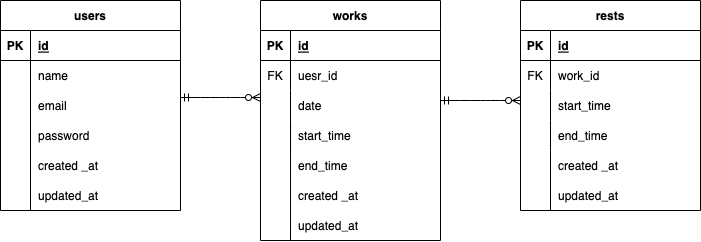

The diagram above was exported from draw.io. Its source (the exported page's mxGraphModel, read from the mxfile embedded in the PNG):
<mxGraphModel dx="601" dy="515" grid="1" gridSize="10" guides="1" tooltips="1" connect="1" arrows="1" fold="1" page="1" pageScale="1" pageWidth="827" pageHeight="1169" math="0" shadow="0">
  <root>
    <mxCell id="0" />
    <mxCell id="1" parent="0" />
    <mxCell id="15" value="end_time" style="shape=partialRectangle;connectable=0;fillColor=none;top=0;left=0;bottom=0;right=0;align=left;spacingLeft=6;overflow=hidden;" parent="1" vertex="1">
      <mxGeometry x="310" y="450" width="150" height="30" as="geometry">
        <mxRectangle width="150" height="30" as="alternateBounds" />
      </mxGeometry>
    </mxCell>
    <mxCell id="21" value="" style="endArrow=none;html=1;rounded=0;" parent="1" edge="1">
      <mxGeometry relative="1" as="geometry">
        <mxPoint x="50" y="380" as="sourcePoint" />
        <mxPoint x="50" y="510" as="targetPoint" />
      </mxGeometry>
    </mxCell>
    <mxCell id="38" value="works" style="shape=table;startSize=30;container=1;collapsible=1;childLayout=tableLayout;fixedRows=1;rowLines=0;fontStyle=1;align=center;resizeLast=1;" parent="1" vertex="1">
      <mxGeometry x="280" y="300" width="180" height="240" as="geometry" />
    </mxCell>
    <mxCell id="39" value="" style="shape=tableRow;horizontal=0;startSize=0;swimlaneHead=0;swimlaneBody=0;fillColor=none;collapsible=0;dropTarget=0;points=[[0,0.5],[1,0.5]];portConstraint=eastwest;top=0;left=0;right=0;bottom=1;" parent="38" vertex="1">
      <mxGeometry y="30" width="180" height="30" as="geometry" />
    </mxCell>
    <mxCell id="40" value="PK" style="shape=partialRectangle;connectable=0;fillColor=none;top=0;left=0;bottom=0;right=0;fontStyle=1;overflow=hidden;" parent="39" vertex="1">
      <mxGeometry width="30" height="30" as="geometry">
        <mxRectangle width="30" height="30" as="alternateBounds" />
      </mxGeometry>
    </mxCell>
    <mxCell id="41" value="id" style="shape=partialRectangle;connectable=0;fillColor=none;top=0;left=0;bottom=0;right=0;align=left;spacingLeft=6;fontStyle=5;overflow=hidden;" parent="39" vertex="1">
      <mxGeometry x="30" width="150" height="30" as="geometry">
        <mxRectangle width="150" height="30" as="alternateBounds" />
      </mxGeometry>
    </mxCell>
    <mxCell id="42" value="" style="shape=tableRow;horizontal=0;startSize=0;swimlaneHead=0;swimlaneBody=0;fillColor=none;collapsible=0;dropTarget=0;points=[[0,0.5],[1,0.5]];portConstraint=eastwest;top=0;left=0;right=0;bottom=0;" parent="38" vertex="1">
      <mxGeometry y="60" width="180" height="30" as="geometry" />
    </mxCell>
    <mxCell id="43" value="FK" style="shape=partialRectangle;connectable=0;fillColor=none;top=0;left=0;bottom=0;right=0;editable=1;overflow=hidden;" parent="42" vertex="1">
      <mxGeometry width="30" height="30" as="geometry">
        <mxRectangle width="30" height="30" as="alternateBounds" />
      </mxGeometry>
    </mxCell>
    <mxCell id="44" value="uesr_id" style="shape=partialRectangle;connectable=0;fillColor=none;top=0;left=0;bottom=0;right=0;align=left;spacingLeft=6;overflow=hidden;" parent="42" vertex="1">
      <mxGeometry x="30" width="150" height="30" as="geometry">
        <mxRectangle width="150" height="30" as="alternateBounds" />
      </mxGeometry>
    </mxCell>
    <mxCell id="45" value="" style="shape=tableRow;horizontal=0;startSize=0;swimlaneHead=0;swimlaneBody=0;fillColor=none;collapsible=0;dropTarget=0;points=[[0,0.5],[1,0.5]];portConstraint=eastwest;top=0;left=0;right=0;bottom=0;" parent="38" vertex="1">
      <mxGeometry y="90" width="180" height="30" as="geometry" />
    </mxCell>
    <mxCell id="46" value="" style="shape=partialRectangle;connectable=0;fillColor=none;top=0;left=0;bottom=0;right=0;editable=1;overflow=hidden;" parent="45" vertex="1">
      <mxGeometry width="30" height="30" as="geometry">
        <mxRectangle width="30" height="30" as="alternateBounds" />
      </mxGeometry>
    </mxCell>
    <mxCell id="47" value="date" style="shape=partialRectangle;connectable=0;fillColor=none;top=0;left=0;bottom=0;right=0;align=left;spacingLeft=6;overflow=hidden;" parent="45" vertex="1">
      <mxGeometry x="30" width="150" height="30" as="geometry">
        <mxRectangle width="150" height="30" as="alternateBounds" />
      </mxGeometry>
    </mxCell>
    <mxCell id="48" value="" style="shape=tableRow;horizontal=0;startSize=0;swimlaneHead=0;swimlaneBody=0;fillColor=none;collapsible=0;dropTarget=0;points=[[0,0.5],[1,0.5]];portConstraint=eastwest;top=0;left=0;right=0;bottom=0;" parent="38" vertex="1">
      <mxGeometry y="120" width="180" height="30" as="geometry" />
    </mxCell>
    <mxCell id="49" value="" style="shape=partialRectangle;connectable=0;fillColor=none;top=0;left=0;bottom=0;right=0;editable=1;overflow=hidden;" parent="48" vertex="1">
      <mxGeometry width="30" height="30" as="geometry">
        <mxRectangle width="30" height="30" as="alternateBounds" />
      </mxGeometry>
    </mxCell>
    <mxCell id="50" value="start_time" style="shape=partialRectangle;connectable=0;fillColor=none;top=0;left=0;bottom=0;right=0;align=left;spacingLeft=6;overflow=hidden;" parent="48" vertex="1">
      <mxGeometry x="30" width="150" height="30" as="geometry">
        <mxRectangle width="150" height="30" as="alternateBounds" />
      </mxGeometry>
    </mxCell>
    <mxCell id="51" value="rests" style="shape=table;startSize=30;container=1;collapsible=1;childLayout=tableLayout;fixedRows=1;rowLines=0;fontStyle=1;align=center;resizeLast=1;" parent="1" vertex="1">
      <mxGeometry x="540" y="300" width="180" height="210" as="geometry" />
    </mxCell>
    <mxCell id="52" value="" style="shape=tableRow;horizontal=0;startSize=0;swimlaneHead=0;swimlaneBody=0;fillColor=none;collapsible=0;dropTarget=0;points=[[0,0.5],[1,0.5]];portConstraint=eastwest;top=0;left=0;right=0;bottom=1;" parent="51" vertex="1">
      <mxGeometry y="30" width="180" height="30" as="geometry" />
    </mxCell>
    <mxCell id="53" value="PK" style="shape=partialRectangle;connectable=0;fillColor=none;top=0;left=0;bottom=0;right=0;fontStyle=1;overflow=hidden;" parent="52" vertex="1">
      <mxGeometry width="30" height="30" as="geometry">
        <mxRectangle width="30" height="30" as="alternateBounds" />
      </mxGeometry>
    </mxCell>
    <mxCell id="54" value="id" style="shape=partialRectangle;connectable=0;fillColor=none;top=0;left=0;bottom=0;right=0;align=left;spacingLeft=6;fontStyle=5;overflow=hidden;" parent="52" vertex="1">
      <mxGeometry x="30" width="150" height="30" as="geometry">
        <mxRectangle width="150" height="30" as="alternateBounds" />
      </mxGeometry>
    </mxCell>
    <mxCell id="55" value="" style="shape=tableRow;horizontal=0;startSize=0;swimlaneHead=0;swimlaneBody=0;fillColor=none;collapsible=0;dropTarget=0;points=[[0,0.5],[1,0.5]];portConstraint=eastwest;top=0;left=0;right=0;bottom=0;" parent="51" vertex="1">
      <mxGeometry y="60" width="180" height="30" as="geometry" />
    </mxCell>
    <mxCell id="56" value="FK" style="shape=partialRectangle;connectable=0;fillColor=none;top=0;left=0;bottom=0;right=0;editable=1;overflow=hidden;" parent="55" vertex="1">
      <mxGeometry width="30" height="30" as="geometry">
        <mxRectangle width="30" height="30" as="alternateBounds" />
      </mxGeometry>
    </mxCell>
    <mxCell id="57" value="work_id" style="shape=partialRectangle;connectable=0;fillColor=none;top=0;left=0;bottom=0;right=0;align=left;spacingLeft=6;overflow=hidden;" parent="55" vertex="1">
      <mxGeometry x="30" width="150" height="30" as="geometry">
        <mxRectangle width="150" height="30" as="alternateBounds" />
      </mxGeometry>
    </mxCell>
    <mxCell id="58" value="" style="shape=tableRow;horizontal=0;startSize=0;swimlaneHead=0;swimlaneBody=0;fillColor=none;collapsible=0;dropTarget=0;points=[[0,0.5],[1,0.5]];portConstraint=eastwest;top=0;left=0;right=0;bottom=0;" parent="51" vertex="1">
      <mxGeometry y="90" width="180" height="30" as="geometry" />
    </mxCell>
    <mxCell id="59" value="" style="shape=partialRectangle;connectable=0;fillColor=none;top=0;left=0;bottom=0;right=0;editable=1;overflow=hidden;" parent="58" vertex="1">
      <mxGeometry width="30" height="30" as="geometry">
        <mxRectangle width="30" height="30" as="alternateBounds" />
      </mxGeometry>
    </mxCell>
    <mxCell id="60" value="start_time" style="shape=partialRectangle;connectable=0;fillColor=none;top=0;left=0;bottom=0;right=0;align=left;spacingLeft=6;overflow=hidden;" parent="58" vertex="1">
      <mxGeometry x="30" width="150" height="30" as="geometry">
        <mxRectangle width="150" height="30" as="alternateBounds" />
      </mxGeometry>
    </mxCell>
    <mxCell id="61" value="" style="shape=tableRow;horizontal=0;startSize=0;swimlaneHead=0;swimlaneBody=0;fillColor=none;collapsible=0;dropTarget=0;points=[[0,0.5],[1,0.5]];portConstraint=eastwest;top=0;left=0;right=0;bottom=0;" parent="51" vertex="1">
      <mxGeometry y="120" width="180" height="30" as="geometry" />
    </mxCell>
    <mxCell id="62" value="" style="shape=partialRectangle;connectable=0;fillColor=none;top=0;left=0;bottom=0;right=0;editable=1;overflow=hidden;" parent="61" vertex="1">
      <mxGeometry width="30" height="30" as="geometry">
        <mxRectangle width="30" height="30" as="alternateBounds" />
      </mxGeometry>
    </mxCell>
    <mxCell id="63" value="end_time" style="shape=partialRectangle;connectable=0;fillColor=none;top=0;left=0;bottom=0;right=0;align=left;spacingLeft=6;overflow=hidden;" parent="61" vertex="1">
      <mxGeometry x="30" width="150" height="30" as="geometry">
        <mxRectangle width="150" height="30" as="alternateBounds" />
      </mxGeometry>
    </mxCell>
    <mxCell id="77" value="" style="endArrow=none;html=1;rounded=0;exitX=0.167;exitY=0;exitDx=0;exitDy=0;exitPerimeter=0;" parent="1" source="48" edge="1">
      <mxGeometry relative="1" as="geometry">
        <mxPoint x="310" y="494.5" as="sourcePoint" />
        <mxPoint x="310" y="540" as="targetPoint" />
      </mxGeometry>
    </mxCell>
    <mxCell id="78" value="users" style="shape=table;startSize=30;container=1;collapsible=1;childLayout=tableLayout;fixedRows=1;rowLines=0;fontStyle=1;align=center;resizeLast=1;" parent="1" vertex="1">
      <mxGeometry x="20" y="300" width="180" height="210" as="geometry" />
    </mxCell>
    <mxCell id="79" value="" style="shape=tableRow;horizontal=0;startSize=0;swimlaneHead=0;swimlaneBody=0;fillColor=none;collapsible=0;dropTarget=0;points=[[0,0.5],[1,0.5]];portConstraint=eastwest;top=0;left=0;right=0;bottom=1;" parent="78" vertex="1">
      <mxGeometry y="30" width="180" height="30" as="geometry" />
    </mxCell>
    <mxCell id="80" value="PK" style="shape=partialRectangle;connectable=0;fillColor=none;top=0;left=0;bottom=0;right=0;fontStyle=1;overflow=hidden;" parent="79" vertex="1">
      <mxGeometry width="30" height="30" as="geometry">
        <mxRectangle width="30" height="30" as="alternateBounds" />
      </mxGeometry>
    </mxCell>
    <mxCell id="81" value="id" style="shape=partialRectangle;connectable=0;fillColor=none;top=0;left=0;bottom=0;right=0;align=left;spacingLeft=6;fontStyle=5;overflow=hidden;" parent="79" vertex="1">
      <mxGeometry x="30" width="150" height="30" as="geometry">
        <mxRectangle width="150" height="30" as="alternateBounds" />
      </mxGeometry>
    </mxCell>
    <mxCell id="82" value="" style="shape=tableRow;horizontal=0;startSize=0;swimlaneHead=0;swimlaneBody=0;fillColor=none;collapsible=0;dropTarget=0;points=[[0,0.5],[1,0.5]];portConstraint=eastwest;top=0;left=0;right=0;bottom=0;" parent="78" vertex="1">
      <mxGeometry y="60" width="180" height="30" as="geometry" />
    </mxCell>
    <mxCell id="83" value="" style="shape=partialRectangle;connectable=0;fillColor=none;top=0;left=0;bottom=0;right=0;editable=1;overflow=hidden;" parent="82" vertex="1">
      <mxGeometry width="30" height="30" as="geometry">
        <mxRectangle width="30" height="30" as="alternateBounds" />
      </mxGeometry>
    </mxCell>
    <mxCell id="84" value="name" style="shape=partialRectangle;connectable=0;fillColor=none;top=0;left=0;bottom=0;right=0;align=left;spacingLeft=6;overflow=hidden;" parent="82" vertex="1">
      <mxGeometry x="30" width="150" height="30" as="geometry">
        <mxRectangle width="150" height="30" as="alternateBounds" />
      </mxGeometry>
    </mxCell>
    <mxCell id="85" value="" style="shape=tableRow;horizontal=0;startSize=0;swimlaneHead=0;swimlaneBody=0;fillColor=none;collapsible=0;dropTarget=0;points=[[0,0.5],[1,0.5]];portConstraint=eastwest;top=0;left=0;right=0;bottom=0;" parent="78" vertex="1">
      <mxGeometry y="90" width="180" height="30" as="geometry" />
    </mxCell>
    <mxCell id="86" value="" style="shape=partialRectangle;connectable=0;fillColor=none;top=0;left=0;bottom=0;right=0;editable=1;overflow=hidden;" parent="85" vertex="1">
      <mxGeometry width="30" height="30" as="geometry">
        <mxRectangle width="30" height="30" as="alternateBounds" />
      </mxGeometry>
    </mxCell>
    <mxCell id="87" value="email" style="shape=partialRectangle;connectable=0;fillColor=none;top=0;left=0;bottom=0;right=0;align=left;spacingLeft=6;overflow=hidden;" parent="85" vertex="1">
      <mxGeometry x="30" width="150" height="30" as="geometry">
        <mxRectangle width="150" height="30" as="alternateBounds" />
      </mxGeometry>
    </mxCell>
    <mxCell id="88" value="" style="shape=tableRow;horizontal=0;startSize=0;swimlaneHead=0;swimlaneBody=0;fillColor=none;collapsible=0;dropTarget=0;points=[[0,0.5],[1,0.5]];portConstraint=eastwest;top=0;left=0;right=0;bottom=0;" parent="78" vertex="1">
      <mxGeometry y="120" width="180" height="30" as="geometry" />
    </mxCell>
    <mxCell id="89" value="" style="shape=partialRectangle;connectable=0;fillColor=none;top=0;left=0;bottom=0;right=0;editable=1;overflow=hidden;" parent="88" vertex="1">
      <mxGeometry width="30" height="30" as="geometry">
        <mxRectangle width="30" height="30" as="alternateBounds" />
      </mxGeometry>
    </mxCell>
    <mxCell id="90" value="password" style="shape=partialRectangle;connectable=0;fillColor=none;top=0;left=0;bottom=0;right=0;align=left;spacingLeft=6;overflow=hidden;" parent="88" vertex="1">
      <mxGeometry x="30" width="150" height="30" as="geometry">
        <mxRectangle width="150" height="30" as="alternateBounds" />
      </mxGeometry>
    </mxCell>
    <mxCell id="100" value="" style="edgeStyle=entityRelationEdgeStyle;fontSize=12;html=1;endArrow=ERzeroToMany;startArrow=ERmandOne;fontColor=#FFFFFF;" parent="1" edge="1">
      <mxGeometry width="100" height="100" relative="1" as="geometry">
        <mxPoint x="200" y="397" as="sourcePoint" />
        <mxPoint x="280" y="397" as="targetPoint" />
      </mxGeometry>
    </mxCell>
    <mxCell id="101" value="created _at" style="shape=partialRectangle;connectable=0;fillColor=none;top=0;left=0;bottom=0;right=0;align=left;spacingLeft=6;overflow=hidden;" parent="1" vertex="1">
      <mxGeometry x="50" y="450" width="150" height="30" as="geometry">
        <mxRectangle width="150" height="30" as="alternateBounds" />
      </mxGeometry>
    </mxCell>
    <mxCell id="103" value="created _at" style="shape=partialRectangle;connectable=0;fillColor=none;top=0;left=0;bottom=0;right=0;align=left;spacingLeft=6;overflow=hidden;" parent="1" vertex="1">
      <mxGeometry x="310" y="480" width="150" height="30" as="geometry">
        <mxRectangle width="150" height="30" as="alternateBounds" />
      </mxGeometry>
    </mxCell>
    <mxCell id="106" value="updated_at" style="shape=partialRectangle;connectable=0;fillColor=none;top=0;left=0;bottom=0;right=0;align=left;spacingLeft=6;overflow=hidden;" parent="1" vertex="1">
      <mxGeometry x="310" y="510" width="150" height="30" as="geometry">
        <mxRectangle width="150" height="30" as="alternateBounds" />
      </mxGeometry>
    </mxCell>
    <mxCell id="107" value="updated_at" style="shape=partialRectangle;connectable=0;fillColor=none;top=0;left=0;bottom=0;right=0;align=left;spacingLeft=6;overflow=hidden;" parent="1" vertex="1">
      <mxGeometry x="50" y="480" width="150" height="30" as="geometry">
        <mxRectangle width="150" height="30" as="alternateBounds" />
      </mxGeometry>
    </mxCell>
    <mxCell id="110" value="created _at" style="shape=partialRectangle;connectable=0;fillColor=none;top=0;left=0;bottom=0;right=0;align=left;spacingLeft=6;overflow=hidden;" parent="1" vertex="1">
      <mxGeometry x="570" y="450" width="150" height="30" as="geometry">
        <mxRectangle width="150" height="30" as="alternateBounds" />
      </mxGeometry>
    </mxCell>
    <mxCell id="111" value="updated_at" style="shape=partialRectangle;connectable=0;fillColor=none;top=0;left=0;bottom=0;right=0;align=left;spacingLeft=6;overflow=hidden;" parent="1" vertex="1">
      <mxGeometry x="570" y="480" width="150" height="30" as="geometry">
        <mxRectangle width="150" height="30" as="alternateBounds" />
      </mxGeometry>
    </mxCell>
    <mxCell id="112" value="" style="endArrow=none;html=1;rounded=0;" parent="1" edge="1">
      <mxGeometry relative="1" as="geometry">
        <mxPoint x="570" y="450" as="sourcePoint" />
        <mxPoint x="570" y="510" as="targetPoint" />
      </mxGeometry>
    </mxCell>
    <mxCell id="113" value="" style="edgeStyle=entityRelationEdgeStyle;fontSize=12;html=1;endArrow=ERzeroToMany;startArrow=ERmandOne;fontColor=#FFFFFF;" parent="1" edge="1">
      <mxGeometry width="100" height="100" relative="1" as="geometry">
        <mxPoint x="460" y="400" as="sourcePoint" />
        <mxPoint x="540" y="400" as="targetPoint" />
      </mxGeometry>
    </mxCell>
  </root>
</mxGraphModel>